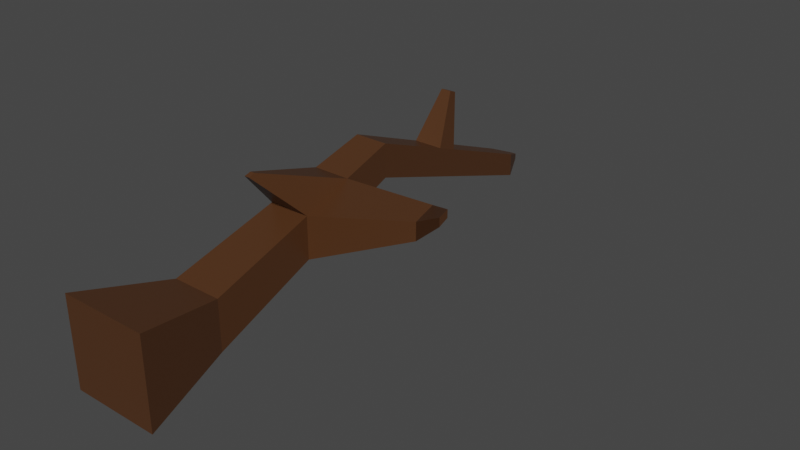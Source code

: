 # Source: stick.blend  (saved by Blender 2.91.10; exported with 4.5.12 LTS)
import bpy
from mathutils import Matrix  # noqa: F401  (used for matrix-valued properties, if any)

bpy.ops.wm.read_factory_settings(use_empty=True)
scene = bpy.context.scene
scene.name = 'Scene'

# ---- collections
col_collection = bpy.data.collections.new('Collection'); scene.collection.children.link(col_collection)

# ---- materials (node trees are filled in below, after node groups)
mat_material = bpy.data.materials.new('Material')
mat_material.alpha_threshold = 0.0
mat_material.use_transparent_shadow = False
mat_material.line_color = (0.0, 0.0, 0.0, 1.0)

# ---- material node trees
mat_material.use_nodes = True; mat_material.node_tree.nodes.clear()
_N = mat_material.node_tree.nodes; _L = mat_material.node_tree.links
n0 = _N.new('ShaderNodeOutputMaterial'); n0.name = 'Material Output'; n0.location = (300, 300)
n1 = _N.new('ShaderNodeBsdfPrincipled'); n1.name = 'Principled BSDF'; n1.location = (10, 300)
n1.distribution = 'GGX'
n1.subsurface_method = 'BURLEY'
n1.inputs[0].default_value = (0.08, 0.03194, 0.01158, 1.0)
n1.inputs[2].default_value = 0.4
n1.inputs[3].default_value = 1.45
n1.inputs[27].default_value = (0.0, 0.0, 0.0, 1.0)
n1.inputs[28].default_value = 1.0
_L.new(n1.outputs[0], n0.inputs[0])
n0.is_active_output = True

# ---- world
world_world = bpy.data.worlds.new('World'); scene.world = world_world
world_world.use_nodes = True; world_world.node_tree.nodes.clear()
_N = world_world.node_tree.nodes; _L = world_world.node_tree.links
n0 = _N.new('ShaderNodeOutputWorld'); n0.name = 'World Output'; n0.location = (300, 300)
n1 = _N.new('ShaderNodeBackground'); n1.name = 'Background'; n1.location = (10, 300)
n1.inputs[0].default_value = (0.05088, 0.05088, 0.05088, 1.0)
_L.new(n1.outputs[0], n0.inputs[0])
n0.is_active_output = True
world_world.color = (0.05088, 0.05088, 0.05088)
world_world.use_sun_shadow = False
world_world.sun_shadow_jitter_overblur = 0.0

# ---- meshes
me_cube = bpy.data.meshes.new('Cube')
me_cube.from_pydata([(0.5595, 1.0, 0.5595), (0.5595, 1.0, -0.5595), (1.0, -1.0, 1.0), (1.0, -1.0, -1.0), (-0.5595, 1.0, 0.5595), (-0.5595, 1.0, -0.5595), (-1.0, -1.0, 1.0), (-1.0, -1.0, -1.0), (0.3772, 5.77, 1.167), (-0.3772, 5.77, 1.167), (0.3772, 5.77, 1.921), (-0.3772, 5.77, 1.921), (0.2702, 10.49, -0.4617), (-0.2702, 10.49, -0.4617), (0.2702, 10.49, 0.07869), (-0.2702, 10.49, 0.07869), (0.4684, 3.385, 0.3035), (0.4684, 3.385, 1.24), (-0.4684, 3.385, 1.24), (-0.4684, 3.385, 0.3035), (0.3237, 8.133, 0.9998), (-0.3237, 8.133, 0.9998), (0.3237, 8.133, 0.3524), (-0.3237, 8.133, 0.3524), (0.4228, 4.578, 0.735), (-0.4228, 4.578, 1.581), (0.4228, 4.578, 1.581), (-0.4228, 4.578, 0.735), (-0.3351, 7.632, 1.195), (-0.3351, 7.632, 0.525), (0.3351, 7.632, 1.195), (0.3351, 7.632, 0.525), (2.737, 4.318, 1.834), (2.756, 3.82, 1.692), (2.756, 3.82, 1.301), (2.737, 4.318, 1.481), (3.801, 3.357, 2.449), (3.809, 3.131, 2.384), (3.809, 3.131, 2.206), (3.801, 3.357, 2.288), (0.1171, 8.24, 2.273), (0.1132, 8.415, 2.204), (-0.1132, 8.415, 2.204), (-0.1171, 8.24, 2.273), (0.05126, 2.515, 2.313), (0.05678, 2.37, 2.272), (-0.05678, 2.37, 2.272), (-0.05126, 2.515, 2.313), (0.06274, 10.99, -0.2543), (-0.06274, 10.99, -0.2543), (0.06274, 10.99, -0.1288), (-0.06274, 10.99, -0.1288)], [], [(0, 4, 6, 2), (3, 2, 6, 7), (7, 6, 4, 5), (5, 1, 3, 7), (1, 0, 2, 3), (26, 24, 8, 10), (21, 20, 14, 15), (27, 25, 11, 9), (24, 27, 9, 8), (25, 26, 10, 11), (13, 15, 51, 49), (20, 22, 12, 14), (23, 21, 15, 13), (22, 23, 13, 12), (4, 0, 17, 18), (1, 5, 19, 16), (5, 4, 18, 19), (0, 1, 16, 17), (31, 29, 23, 22), (29, 28, 21, 23), (30, 31, 22, 20), (30, 20, 41, 40), (17, 26, 44, 45), (16, 19, 27, 24), (19, 18, 25, 27), (17, 16, 34, 33), (11, 10, 30, 28), (10, 8, 31, 30), (9, 11, 28, 29), (8, 9, 29, 31), (35, 32, 36, 39), (16, 24, 35, 34), (26, 17, 33, 32), (24, 26, 32, 35), (37, 38, 39, 36), (33, 34, 38, 37), (34, 35, 39, 38), (32, 33, 37, 36), (43, 40, 41, 42), (28, 30, 40, 43), (20, 21, 42, 41), (21, 28, 43, 42), (46, 45, 44, 47), (25, 18, 46, 47), (18, 17, 45, 46), (26, 25, 47, 44), (49, 51, 50, 48), (12, 13, 49, 48), (15, 14, 50, 51), (14, 12, 48, 50)])
_uv = me_cube.uv_layers.new(name='UVMap')
_uv.uv.foreach_set('vector', [0.625, 0.5, 0.875, 0.5, 0.875, 0.75, 0.625, 0.75, 0.375, 0.75, 0.625, 0.75, 0.625, 1.0, 0.375, 1.0, 0.375, 0.0, 0.625, 0.0, 0.625, 0.25, 0.375, 0.25, 0.125, 0.5, 0.375, 0.5, 0.375, 0.75, 0.125, 0.75, 0.375, 0.5, 0.625, 0.5, 0.625, 0.75, 0.375, 0.75, 0.625, 0.5, 0.375, 0.5, 0.375, 0.5, 0.625, 0.5, 0.875, 0.5, 0.625, 0.5, 0.625, 0.5, 0.875, 0.5, 0.375, 0.25, 0.625, 0.25, 0.625, 0.25, 0.375, 0.25, 0.375, 0.5, 0.125, 0.5, 0.125, 0.5, 0.375, 0.5, 0.875, 0.5, 0.625, 0.5, 0.625, 0.5, 0.875, 0.5, 0.375, 0.25, 0.625, 0.25, 0.625, 0.25, 0.375, 0.25, 0.625, 0.5, 0.375, 0.5, 0.375, 0.5, 0.625, 0.5, 0.375, 0.25, 0.625, 0.25, 0.625, 0.25, 0.375, 0.25, 0.375, 0.5, 0.125, 0.5, 0.125, 0.5, 0.375, 0.5, 0.875, 0.5, 0.625, 0.5, 0.625, 0.5, 0.875, 0.5, 0.375, 0.5, 0.125, 0.5, 0.125, 0.5, 0.375, 0.5, 0.375, 0.25, 0.625, 0.25, 0.625, 0.25, 0.375, 0.25, 0.625, 0.5, 0.375, 0.5, 0.375, 0.5, 0.625, 0.5, 0.375, 0.5, 0.125, 0.5, 0.125, 0.5, 0.375, 0.5, 0.375, 0.25, 0.625, 0.25, 0.625, 0.25, 0.375, 0.25, 0.625, 0.5, 0.375, 0.5, 0.375, 0.5, 0.625, 0.5, 0.625, 0.5, 0.625, 0.5, 0.625, 0.5, 0.625, 0.5, 0.625, 0.5, 0.625, 0.5, 0.625, 0.5, 0.625, 0.5, 0.375, 0.5, 0.125, 0.5, 0.125, 0.5, 0.375, 0.5, 0.375, 0.25, 0.625, 0.25, 0.625, 0.25, 0.375, 0.25, 0.625, 0.5, 0.375, 0.5, 0.375, 0.5, 0.625, 0.5, 0.875, 0.5, 0.625, 0.5, 0.625, 0.5, 0.875, 0.5, 0.625, 0.5, 0.375, 0.5, 0.375, 0.5, 0.625, 0.5, 0.375, 0.25, 0.625, 0.25, 0.625, 0.25, 0.375, 0.25, 0.375, 0.5, 0.125, 0.5, 0.125, 0.5, 0.375, 0.5, 0.375, 0.5, 0.625, 0.5, 0.625, 0.5, 0.375, 0.5, 0.375, 0.5, 0.375, 0.5, 0.375, 0.5, 0.375, 0.5, 0.625, 0.5, 0.625, 0.5, 0.625, 0.5, 0.625, 0.5, 0.375, 0.5, 0.625, 0.5, 0.625, 0.5, 0.375, 0.5, 0.625, 0.5, 0.375, 0.5, 0.375, 0.5, 0.625, 0.5, 0.625, 0.5, 0.375, 0.5, 0.375, 0.5, 0.625, 0.5, 0.375, 0.5, 0.375, 0.5, 0.375, 0.5, 0.375, 0.5, 0.625, 0.5, 0.625, 0.5, 0.625, 0.5, 0.625, 0.5, 0.875, 0.5, 0.625, 0.5, 0.625, 0.5, 0.875, 0.5, 0.875, 0.5, 0.625, 0.5, 0.625, 0.5, 0.875, 0.5, 0.625, 0.5, 0.875, 0.5, 0.875, 0.5, 0.625, 0.5, 0.625, 0.25, 0.625, 0.25, 0.625, 0.25, 0.625, 0.25, 0.875, 0.5, 0.625, 0.5, 0.625, 0.5, 0.875, 0.5, 0.625, 0.25, 0.625, 0.25, 0.625, 0.25, 0.625, 0.25, 0.875, 0.5, 0.625, 0.5, 0.625, 0.5, 0.875, 0.5, 0.625, 0.5, 0.875, 0.5, 0.875, 0.5, 0.625, 0.5, 0.375, 0.25, 0.625, 0.25, 0.625, 0.5, 0.375, 0.5, 0.375, 0.5, 0.125, 0.5, 0.125, 0.5, 0.375, 0.5, 0.875, 0.5, 0.625, 0.5, 0.625, 0.5, 0.875, 0.5, 0.625, 0.5, 0.375, 0.5, 0.375, 0.5, 0.625, 0.5])
me_cube.materials.append(mat_material)
me_cube.use_remesh_preserve_volume = False
me_cube.use_remesh_preserve_attributes = False
me_cube.use_mirror_vertex_groups = False
me_cube.update()

# ---- objects
ob_cube = bpy.data.objects.new('Cube', me_cube)

# ---- transforms, parenting, visibility, modifiers, constraints
ob_cube.location = (0.0, 0.0, 0.0)
ob_cube.lock_rotations_4d = False
ob_cube.empty_display_type = 'ARROWS'
ob_cube.lineart.crease_threshold = 0.0

# ---- collection membership
col_collection.objects.link(ob_cube)

# ---- scene / render settings (as saved in the file)
scene.frame_start = 1; scene.frame_end = 250; scene.frame_set(1)
scene.render.engine = 'BLENDER_EEVEE_NEXT'
scene.cycles.use_denoising = False
scene.cycles.samples = 128
scene.cycles.sampling_pattern = 'TABULATED_SOBOL'
scene.cycles.use_adaptive_sampling = False
scene.cycles.use_light_tree = False
scene.view_settings.view_transform = 'Filmic'
bpy.context.view_layer.update()

# ---- added for rendering (the .blend has no active camera and no usable light): camera, sun
cam_auto = bpy.data.cameras.new('AutoCamera')
cam_auto.lens = 50.0
cam_auto.sensor_width = 36.0
cam_auto.clip_end = 1000.0
ob_auto_camera = bpy.data.objects.new('AutoCamera', cam_auto)
scene.collection.objects.link(ob_auto_camera)
ob_auto_camera.location = (13.7796, -9.85264, 10.6243)
ob_auto_camera.rotation_euler = (1.09748, -7.21219e-08, 0.694738)
scene.camera = ob_auto_camera
light_auto_sun = bpy.data.lights.new('AutoSun', 'SUN')
light_auto_sun.energy = 3.0
light_auto_sun.angle = 0.0523599
ob_auto_sun = bpy.data.objects.new('AutoSun', light_auto_sun)
scene.collection.objects.link(ob_auto_sun)
ob_auto_sun.rotation_euler = (0.872665, 0.174533, 0.523599)
bpy.context.view_layer.update()
